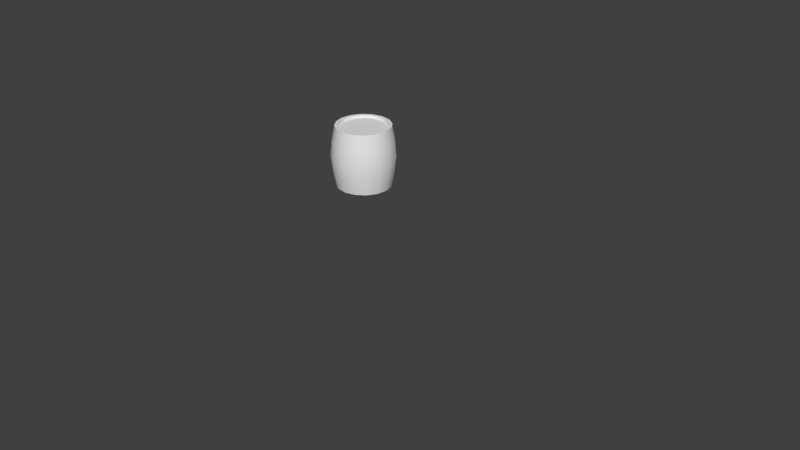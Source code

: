 # Source: endlessrunner.blend  (saved by Blender 2.76.0; exported with 4.5.12 LTS)
import bpy
from mathutils import Matrix  # noqa: F401  (used for matrix-valued properties, if any)

bpy.ops.wm.read_factory_settings(use_empty=True)
scene = bpy.context.scene
scene.name = 'Scene'

# ---- collections
col_collection_1 = bpy.data.collections.new('Collection 1'); scene.collection.children.link(col_collection_1)
col_collection_1.hide_render = True
col_collection_1.hide_viewport = True
col_collection_2 = bpy.data.collections.new('Collection 2'); scene.collection.children.link(col_collection_2)
col_collection_2.hide_render = True
col_collection_2.hide_viewport = True
col_collection_3 = bpy.data.collections.new('Collection 3'); scene.collection.children.link(col_collection_3)
col_collection_3.hide_render = True
col_collection_3.hide_viewport = True
col_collection_4 = bpy.data.collections.new('Collection 4'); scene.collection.children.link(col_collection_4)

# ---- world
world_world = bpy.data.worlds.new('World'); scene.world = world_world
world_world.color = (0.05088, 0.05088, 0.05088)
world_world.use_sun_shadow = False
world_world.sun_shadow_jitter_overblur = 0.0
world_world.cycles.sampling_method = 'MANUAL'
world_world.cycles.sample_map_resolution = 256

# ---- meshes
me_cube_001 = bpy.data.meshes.new('Cube.001')
me_cube_001.from_pydata([(3.2, -10.0, -1.544e-05), (3.2, 10.0, -1.0), (3.2, -10.0, -1.0), (3.2, 10.0, -1.544e-05), (4.0, -10.0, -1.0), (4.0, -10.0, -1.544e-05), (4.0, 10.0, -1.0), (4.0, 10.0, -1.544e-05), (0.0, 10.0, -1.544e-05), (0.0, 10.0, -1.0), (0.0, -10.0, -1.544e-05), (0.0, -10.0, -1.0), (3.2, -6.004, -1.0), (4.0, -6.004, -1.544e-05), (4.0, -6.004, -1.0), (3.2, -6.004, -1.544e-05), (0.0, -6.004, -1.544e-05), (0.0, -6.004, -1.0), (4.0, 6.035, -1.0), (3.2, 6.035, -1.0), (4.0, 6.035, -1.544e-05), (3.2, 6.035, -1.544e-05), (0.0, 6.035, -1.544e-05), (0.0, 6.035, -1.0), (3.2, 4.012, -1.0), (3.2, -4.007, -1.0), (4.0, 4.012, -1.544e-05), (4.0, -4.007, -1.544e-05), (3.2, 4.012, -1.544e-05), (3.2, -4.007, -1.544e-05), (0.0, 4.012, -1.544e-05), (0.0, -4.007, -1.544e-05), (0.0, 4.012, -1.0), (0.0, -4.007, -1.0), (4.0, -4.007, -1.0), (4.0, 4.012, -1.0), (4.0, 4.012, -4.017), (4.0, 6.035, -4.017), (3.2, 6.035, -4.017), (3.2, 4.012, -4.017), (3.2, -4.007, -4.01), (3.2, -6.004, -4.01), (4.0, -6.004, -4.01), (4.0, -4.007, -4.01)], [], [(8, 3, 1, 9), (3, 7, 6, 1), (13, 5, 4, 14), (11, 17, 12, 2), (19, 1, 6, 18), (20, 7, 3, 21), (21, 3, 8, 22), (23, 9, 1, 19), (0, 10, 11, 2), (5, 0, 2, 4), (0, 15, 16, 10), (5, 13, 15, 0), (2, 12, 14, 4), (27, 13, 14, 34), (7, 20, 18, 6), (32, 23, 19, 24), (28, 21, 22, 30), (26, 20, 21, 28), (19, 18, 37, 38), (25, 34, 43, 40), (25, 24, 35, 34), (13, 27, 29, 15), (27, 26, 28, 29), (15, 29, 31, 16), (29, 28, 30, 31), (17, 33, 25, 12), (33, 32, 24, 25), (20, 26, 35, 18), (26, 27, 34, 35), (39, 38, 37, 36), (35, 24, 39, 36), (18, 35, 36, 37), (24, 19, 38, 39), (41, 40, 43, 42), (34, 14, 42, 43), (12, 25, 40, 41), (14, 12, 41, 42)])
_uv = me_cube_001.uv_layers.new(name='UVMap')
_uv.uv.foreach_set('vector', [0.998, 0.2216, 0.8837, 0.2216, 0.8837, 0.1859, 0.998, 0.1859, 0.8837, 0.2216, 0.8551, 0.2216, 0.8551, 0.1859, 0.8837, 0.1859, 0.2836, 0.2216, 0.1409, 0.2216, 0.1409, 0.1859, 0.2836, 0.1859, 0.1409, 0.04303, 0.2836, 0.04303, 0.2836, 0.1573, 0.1409, 0.1573, 0.7136, 0.1573, 0.8551, 0.1573, 0.8551, 0.1859, 0.7136, 0.1859, 0.8037, 0.3223, 1.002, 0.3223, 1.002, 0.3623, 0.8037, 0.3623, 0.8037, 0.3623, 1.002, 0.3623, 1.002, 0.5223, 0.8037, 0.5223, 0.7136, 0.04303, 0.8551, 0.04303, 0.8551, 0.1573, 0.7136, 0.1573, 0.1124, 0.2216, -0.001896, 0.2216, -0.001896, 0.1859, 0.1124, 0.1859, 0.1409, 0.2216, 0.1124, 0.2216, 0.1124, 0.1859, 0.1409, 0.1859, 0.001998, 0.3623, 0.2018, 0.3623, 0.2018, 0.5223, 0.001998, 0.5223, 0.001998, 0.3223, 0.2018, 0.3223, 0.2018, 0.3623, 0.001998, 0.3623, 0.1409, 0.1573, 0.2836, 0.1573, 0.2836, 0.1859, 0.1409, 0.1859, 0.355, 0.2216, 0.2836, 0.2216, 0.2836, 0.1859, 0.355, 0.1859, 0.8551, 0.2216, 0.7136, 0.2216, 0.7136, 0.1859, 0.8551, 0.1859, 0.6413, 0.04303, 0.7136, 0.04303, 0.7136, 0.1573, 0.6413, 0.1573, 0.7025, 0.3623, 0.8037, 0.3623, 0.8037, 0.5223, 0.7025, 0.5223, 0.7025, 0.3223, 0.8037, 0.3223, 0.8037, 0.3623, 0.7025, 0.3623, 0.9734, 0.9647, 0.9167, 0.9647, 0.9167, 0.751, 0.9734, 0.751, 0.4324, 0.9585, 0.3752, 0.9585, 0.3752, 0.7433, 0.4324, 0.7433, 0.355, 0.1573, 0.6413, 0.1573, 0.6413, 0.1859, 0.355, 0.1859, 0.2018, 0.3223, 0.3016, 0.3223, 0.3016, 0.3623, 0.2018, 0.3623, 0.3016, 0.3223, 0.7025, 0.3223, 0.7025, 0.3623, 0.3016, 0.3623, 0.2018, 0.3623, 0.3016, 0.3623, 0.3016, 0.5223, 0.2018, 0.5223, 0.3016, 0.3623, 0.7025, 0.3623, 0.7025, 0.5223, 0.3016, 0.5223, 0.2836, 0.04303, 0.355, 0.04303, 0.355, 0.1573, 0.2836, 0.1573, 0.355, 0.04303, 0.6413, 0.04303, 0.6413, 0.1573, 0.355, 0.1573, 0.7136, 0.2216, 0.6413, 0.2216, 0.6413, 0.1859, 0.7136, 0.1859, 0.6413, 0.2216, 0.355, 0.2216, 0.355, 0.1859, 0.6413, 0.1859, 0.7168, 0.751, 0.7168, 0.6077, 0.7734, 0.6077, 0.7734, 0.751, 0.7734, 0.9647, 0.7168, 0.9647, 0.7168, 0.751, 0.7734, 0.751, 0.9167, 0.9647, 0.7734, 0.9647, 0.7734, 0.751, 0.9167, 0.751, 0.7168, 0.9647, 0.5735, 0.9647, 0.5735, 0.751, 0.7168, 0.751, 0.1752, 0.7433, 0.1752, 0.6006, 0.2324, 0.6006, 0.2324, 0.7433, 0.3752, 0.9585, 0.2324, 0.9585, 0.2324, 0.7433, 0.3752, 0.7433, 0.1752, 0.9585, 0.03246, 0.9585, 0.03246, 0.7433, 0.1752, 0.7433, 0.2324, 0.9585, 0.1752, 0.9585, 0.1752, 0.7433, 0.2324, 0.7433])
me_cube_001.use_remesh_preserve_volume = False
me_cube_001.use_remesh_preserve_attributes = False
me_cube_001.use_mirror_vertex_groups = False
me_cube_001.update()
me_cylinder = bpy.data.meshes.new('Cylinder')
me_cylinder.from_pydata([(0.0, 10.0, 0.6), (0.03827, 10.0, 0.5924), (0.07071, 10.0, 0.5707), (0.09239, 10.0, 0.5383), (0.1, 10.0, 0.5), (0.09239, 10.0, 0.4617), (0.07071, 10.0, 0.4293), (0.03827, 10.0, 0.4076), (1.51e-08, 10.0, 0.4), (-0.03827, 10.0, 0.4076), (-0.07071, 10.0, 0.4293), (-0.09239, 10.0, 0.4617), (-0.1, 10.0, 0.5), (-0.09239, 10.0, 0.5383), (-0.07071, 10.0, 0.5707), (-0.03827, 10.0, 0.5924), (0.0, -2.623e-08, 0.6), (0.03827, -2.589e-08, 0.5924), (0.07071, -2.495e-08, 0.5707), (0.09239, -2.353e-08, 0.5383), (0.1, -2.186e-08, 0.5), (0.09239, -2.018e-08, 0.4617), (0.07071, -1.876e-08, 0.4293), (0.03827, -1.782e-08, 0.4076), (1.51e-08, -1.748e-08, 0.4), (-0.03827, -1.782e-08, 0.4076), (-0.07071, -1.876e-08, 0.4293), (-0.09239, -2.018e-08, 0.4617), (-0.1, -2.186e-08, 0.5), (-0.09239, -2.353e-08, 0.5383), (-0.07071, -2.495e-08, 0.5707), (-0.03827, -2.589e-08, 0.5924), (0.0, 5.2, 1.868e-08), (0.0, 5.2, 1.0), (0.07654, 5.185, 1.802e-08), (0.07654, 5.185, 1.0), (0.1414, 5.141, 1.612e-08), (0.1414, 5.141, 1.0), (0.1848, 5.077, 1.329e-08), (0.1848, 5.077, 1.0), (0.2, 5.0, 9.941e-09), (0.2, 5.0, 1.0), (0.1848, 4.923, 6.595e-09), (0.1848, 4.923, 1.0), (0.1414, 4.859, 3.759e-09), (0.1414, 4.859, 1.0), (0.07654, 4.815, 1.864e-09), (0.07654, 4.815, 1.0), (3.02e-08, 4.8, 1.198e-09), (3.02e-08, 4.8, 1.0), (-0.07654, 4.815, 1.864e-09), (-0.07654, 4.815, 1.0), (-0.1414, 4.859, 3.759e-09), (-0.1414, 4.859, 1.0), (-0.1848, 4.923, 6.595e-09), (-0.1848, 4.923, 1.0), (-0.2, 5.0, 9.941e-09), (-0.2, 5.0, 1.0), (-0.1848, 5.077, 1.329e-08), (-0.1848, 5.077, 1.0), (-0.1414, 5.141, 1.612e-08), (-0.1414, 5.141, 1.0), (-0.07654, 5.185, 1.802e-08), (-0.07654, 5.185, 1.0)], [], [(14, 30, 31, 15), (15, 31, 16, 0), (13, 29, 30, 14), (12, 28, 29, 13), (11, 27, 28, 12), (10, 26, 27, 11), (9, 25, 26, 10), (8, 24, 25, 9), (7, 23, 24, 8), (6, 22, 23, 7), (5, 21, 22, 6), (4, 20, 21, 5), (3, 19, 20, 4), (2, 18, 19, 3), (1, 17, 18, 2), (0, 16, 17, 1), (32, 33, 35, 34), (34, 35, 37, 36), (36, 37, 39, 38), (38, 39, 41, 40), (40, 41, 43, 42), (42, 43, 45, 44), (44, 45, 47, 46), (46, 47, 49, 48), (48, 49, 51, 50), (50, 51, 53, 52), (52, 53, 55, 54), (54, 55, 57, 56), (56, 57, 59, 58), (58, 59, 61, 60), (35, 33, 63, 61, 59, 57, 55, 53, 51, 49, 47, 45, 43, 41, 39, 37), (62, 63, 33, 32), (60, 61, 63, 62), (32, 34, 36, 38, 40, 42, 44, 46, 48, 50, 52, 54, 56, 58, 60, 62)])
_uv = me_cylinder.uv_layers.new(name='UVMap')
_uv.uv.foreach_set('vector', [0.9979, 0.06588, 0.0003415, 0.06588, 0.0001971, 0.04847, 0.9978, 0.04847, 0.9978, 0.04847, 0.0001971, 0.04847, 5.278e-05, 0.03106, 0.9976, 0.03106, 0.9981, 0.08329, 0.0004858, 0.08329, 0.0003415, 0.06588, 0.9979, 0.06588, 0.9982, 0.1007, 0.0006302, 0.1007, 0.0004858, 0.08329, 0.9981, 0.08329, 0.9984, 0.1181, 0.0007745, 0.1181, 0.0006302, 0.1007, 0.9982, 0.1007, 0.9985, 0.1355, 0.0009188, 0.1355, 0.0007745, 0.1181, 0.9984, 0.1181, 0.9986, 0.1529, 0.001063, 0.1529, 0.0009188, 0.1355, 0.9985, 0.1355, 0.9988, 0.1703, 0.001208, 0.1703, 0.001063, 0.1529, 0.9986, 0.1529, 0.9989, 0.1878, 0.001352, 0.1878, 0.001208, 0.1703, 0.9988, 0.1703, 0.9991, 0.2052, 0.001496, 0.2052, 0.001352, 0.1878, 0.9989, 0.1878, 0.9992, 0.2226, 0.001641, 0.2226, 0.001496, 0.2052, 0.9991, 0.2052, 0.9994, 0.24, 0.001785, 0.24, 0.001641, 0.2226, 0.9992, 0.2226, 0.9995, 0.2574, 0.001929, 0.2574, 0.001785, 0.24, 0.9994, 0.24, 0.9997, 0.2748, 0.002074, 0.2748, 0.001929, 0.2574, 0.9995, 0.2574, 0.9998, 0.2922, 0.002218, 0.2922, 0.002074, 0.2748, 0.9997, 0.2748, 0.9999, 0.3096, 0.002362, 0.3096, 0.002218, 0.2922, 0.9998, 0.2922, 0.02873, 0.8936, 0.5296, 0.8936, 0.5296, 0.9327, 0.02873, 0.9327, 0.02873, 0.9327, 0.5296, 0.9327, 0.5296, 0.9718, 0.02873, 0.9718, 0.02873, 0.3464, 0.5296, 0.3464, 0.5296, 0.3855, 0.02873, 0.3855, 0.02873, 0.3855, 0.5296, 0.3855, 0.5296, 0.4246, 0.02873, 0.4246, 0.02873, 0.4246, 0.5296, 0.4246, 0.5296, 0.4637, 0.02873, 0.4637, 0.02873, 0.4637, 0.5296, 0.4637, 0.5296, 0.5027, 0.02873, 0.5027, 0.02873, 0.5027, 0.5296, 0.5027, 0.5296, 0.5418, 0.02873, 0.5418, 0.02873, 0.5418, 0.5296, 0.5418, 0.5296, 0.5809, 0.02873, 0.5809, 0.02873, 0.5809, 0.5296, 0.5809, 0.5296, 0.62, 0.02873, 0.62, 0.02873, 0.62, 0.5296, 0.62, 0.5296, 0.6591, 0.02873, 0.6591, 0.02873, 0.6591, 0.5296, 0.6591, 0.5296, 0.6982, 0.02873, 0.6982, 0.02873, 0.6982, 0.5296, 0.6982, 0.5296, 0.7373, 0.02873, 0.7373, 0.02873, 0.7373, 0.5296, 0.7373, 0.5296, 0.7764, 0.02873, 0.7764, 0.02873, 0.7764, 0.5296, 0.7764, 0.5296, 0.8155, 0.02873, 0.8155, 0.6085, 0.7396, 0.5724, 0.7246, 0.5448, 0.697, 0.5298, 0.6609, 0.5298, 0.6218, 0.5448, 0.5857, 0.5724, 0.5581, 0.6085, 0.5431, 0.6476, 0.5431, 0.6837, 0.5581, 0.7114, 0.5857, 0.7263, 0.6218, 0.7263, 0.6609, 0.7114, 0.697, 0.6837, 0.7246, 0.6476, 0.7396, 0.02873, 0.8545, 0.5296, 0.8545, 0.5296, 0.8936, 0.02873, 0.8936, 0.02873, 0.8155, 0.5296, 0.8155, 0.5296, 0.8545, 0.02873, 0.8545, 0.6837, 0.3613, 0.7114, 0.389, 0.7263, 0.4251, 0.7263, 0.4642, 0.7114, 0.5003, 0.6837, 0.5279, 0.6476, 0.5429, 0.6085, 0.5429, 0.5724, 0.5279, 0.5448, 0.5003, 0.5298, 0.4642, 0.5298, 0.4251, 0.5448, 0.389, 0.5724, 0.3613, 0.6085, 0.3464, 0.6476, 0.3464])
me_cylinder.use_remesh_preserve_volume = False
me_cylinder.use_remesh_preserve_attributes = False
me_cylinder.use_mirror_vertex_groups = False
me_cylinder.update()
me_cube = bpy.data.meshes.new('Cube')
me_cube.from_pydata([(-0.5, -0.5, 0.0), (-0.5, -0.5, 1.0), (-0.5, 0.5, 0.0), (-0.5, 0.5, 1.0), (0.5, -0.5, 0.0), (0.5, -0.5, 1.0), (0.5, 0.5, 0.0), (0.5, 0.5, 1.0)], [], [(1, 3, 2, 0), (3, 7, 6, 2), (7, 5, 4, 6), (5, 1, 0, 4), (0, 2, 6, 4), (5, 7, 3, 1)])
_uv = me_cube.uv_layers.new(name='UVMap')
_uv.uv.foreach_set('vector', [0.3333, 0.3333, 0.3333, 2.98e-08, 0.6667, 0.0, 0.6667, 0.3333, 2.98e-08, 0.3333, 0.3333, 0.3333, 0.3333, 0.6667, 0.0, 0.6667, 0.3333, 0.3333, 0.0, 0.3333, 1.987e-08, 0.0, 0.3333, 2.682e-08, 0.3333, 0.3333, 0.6667, 0.3333, 0.6667, 0.6667, 0.3333, 0.6667, 1.0, 0.3333, 0.6667, 0.3333, 0.6667, 4.967e-08, 1.0, 0.0, 0.0, 0.6667, 0.3333, 0.6667, 0.3333, 1.0, 4.967e-08, 1.0])
me_cube.use_remesh_preserve_volume = False
me_cube.use_remesh_preserve_attributes = False
me_cube.use_mirror_vertex_groups = False
me_cube.update()
me_cylinder_001 = bpy.data.meshes.new('Cylinder.001')
me_cylinder_001.from_pydata([(1.192e-08, 0.9045, 1.49e-08), (1.192e-08, 0.9045, 2.0), (0.3461, 0.8357, 1.49e-08), (0.3461, 0.8357, 2.0), (0.6396, 0.6396, 1.49e-08), (0.6396, 0.6396, 2.0), (0.8357, 0.3461, 1.49e-08), (0.8357, 0.3461, 2.0), (0.9045, -4.167e-08, 1.49e-08), (0.9045, -4.167e-08, 2.0), (0.8357, -0.3461, 1.49e-08), (0.8357, -0.3461, 2.0), (0.6396, -0.6396, 1.49e-08), (0.6396, -0.6396, 2.0), (0.3461, -0.8357, 1.49e-08), (0.3461, -0.8357, 2.0), (1.485e-07, -0.9045, 1.49e-08), (1.485e-07, -0.9045, 2.0), (-0.3461, -0.8357, 1.49e-08), (-0.3461, -0.8357, 2.0), (-0.6396, -0.6396, 1.49e-08), (-0.6396, -0.6396, 2.0), (-0.8357, -0.3461, 1.49e-08), (-0.8357, -0.3461, 2.0), (-0.9045, 8.652e-09, 1.49e-08), (-0.9045, 8.652e-09, 2.0), (-0.8357, 0.3461, 1.49e-08), (-0.8357, 0.3461, 2.0), (-0.6396, 0.6396, 1.49e-08), (-0.6396, 0.6396, 2.0), (-0.3461, 0.8357, 1.49e-08), (-0.3461, 0.8357, 2.0), (-1.974e-09, 1.053, 1.0), (0.403, 0.9728, 1.0), (0.7446, 0.7446, 1.0), (0.9728, 0.403, 1.0), (1.053, -4.662e-08, 1.0), (0.9728, -0.403, 1.0), (0.7446, -0.7446, 1.0), (0.403, -0.9728, 1.0), (1.57e-07, -1.053, 1.0), (-0.403, -0.9728, 1.0), (-0.7446, -0.7446, 1.0), (-0.9728, -0.403, 1.0), (-1.053, 1.196e-08, 1.0), (-0.9728, 0.403, 1.0), (-0.7446, 0.7446, 1.0), (-0.403, 0.9728, 1.0), (0.0, 1.0, 1.5), (0.3827, 0.9239, 1.5), (0.7071, 0.7071, 1.5), (0.9239, 0.3827, 1.5), (1.0, -4.371e-08, 1.5), (0.9239, -0.3827, 1.5), (0.7071, -0.7071, 1.5), (0.3827, -0.9239, 1.5), (1.51e-07, -1.0, 1.5), (-0.3827, -0.9239, 1.5), (-0.7071, -0.7071, 1.5), (-0.9239, -0.3827, 1.5), (-1.0, 1.192e-08, 1.5), (-0.9239, 0.3827, 1.5), (-0.7071, 0.7071, 1.5), (-0.3827, 0.9239, 1.5), (0.3827, 0.9239, 0.4737), (0.7071, 0.7071, 0.4737), (0.9239, 0.3827, 0.4737), (1.0, -4.371e-08, 0.4737), (0.9239, -0.3827, 0.4737), (0.7071, -0.7071, 0.4737), (0.3827, -0.9239, 0.4737), (1.51e-07, -1.0, 0.4737), (-0.3827, -0.9239, 0.4737), (-0.7071, -0.7071, 0.4737), (-0.9239, -0.3827, 0.4737), (-1.0, 1.192e-08, 0.4737), (-0.9239, 0.3827, 0.4737), (-0.7071, 0.7071, 0.4737), (-0.3827, 0.9239, 0.4737), (0.0, 1.0, 0.4737), (0.3038, 0.7335, 2.0), (1.547e-08, 0.794, 2.0), (0.5614, 0.5614, 2.0), (0.7335, 0.3038, 2.0), (0.794, -3.476e-08, 2.0), (0.7335, -0.3038, 2.0), (0.5614, -0.5614, 2.0), (0.3038, -0.7335, 2.0), (1.354e-07, -0.794, 2.0), (-0.3038, -0.7335, 2.0), (-0.5614, -0.5614, 2.0), (-0.7335, -0.3038, 2.0), (-0.794, 9.416e-09, 2.0), (-0.7335, 0.3038, 2.0), (-0.5614, 0.5614, 2.0), (-0.3038, 0.7335, 2.0), (0.3038, 0.7335, 1.922), (8.2e-09, 0.794, 1.922), (0.5614, 0.5614, 1.922), (0.7335, 0.3038, 1.922), (0.794, -3.476e-08, 1.922), (0.7335, -0.3038, 1.922), (0.5614, -0.5614, 1.922), (0.3038, -0.7335, 1.922), (1.281e-07, -0.794, 1.922), (-0.3038, -0.7335, 1.922), (-0.5614, -0.5614, 1.922), (-0.7335, -0.3038, 1.922), (-0.794, 9.416e-09, 1.922), (-0.7335, 0.3038, 1.922), (-0.5614, 0.5614, 1.922), (-0.3038, 0.7335, 1.922), (1.192e-08, 0.9045, 1.49e-08), (0.3461, 0.8357, 1.49e-08), (0.6396, 0.6396, 1.49e-08), (0.8357, 0.3461, 1.49e-08), (0.9045, -4.167e-08, 1.49e-08), (0.8357, -0.3461, 1.49e-08), (0.6396, -0.6396, 1.49e-08), (0.3461, -0.8357, 1.49e-08), (1.485e-07, -0.9045, 1.49e-08), (-0.3461, -0.8357, 1.49e-08), (-0.6396, -0.6396, 1.49e-08), (-0.8357, -0.3461, 1.49e-08), (-0.9045, 8.652e-09, 1.49e-08), (-0.8357, 0.3461, 1.49e-08), (-0.6396, 0.6396, 1.49e-08), (-0.3461, 0.8357, 1.49e-08), (1.384e-08, 0.8447, 1.49e-08), (0.3233, 0.7804, 1.49e-08), (0.5973, 0.5973, 1.49e-08), (0.7804, 0.3233, 1.49e-08), (0.8447, -3.793e-08, 1.49e-08), (0.7804, -0.3233, 1.49e-08), (0.5973, -0.5973, 1.49e-08), (0.3233, -0.7804, 1.49e-08), (1.414e-07, -0.8447, 1.49e-08), (-0.3233, -0.7804, 1.49e-08), (-0.5973, -0.5973, 1.49e-08), (-0.7804, -0.3233, 1.49e-08), (-0.8447, 9.065e-09, 1.49e-08), (-0.7804, 0.3233, 1.49e-08), (-0.5973, 0.5973, 1.49e-08), (-0.3233, 0.7804, 1.49e-08), (1.384e-08, 0.8447, 0.0763), (0.3233, 0.7804, 0.0763), (0.5973, 0.5973, 0.0763), (0.7804, 0.3233, 0.0763), (0.8447, -3.793e-08, 0.0763), (0.7804, -0.3233, 0.0763), (0.5973, -0.5973, 0.0763), (0.3233, -0.7804, 0.0763), (1.414e-07, -0.8447, 0.0763), (-0.3233, -0.7804, 0.0763), (-0.5973, -0.5973, 0.0763), (-0.7804, -0.3233, 0.0763), (-0.8447, 9.065e-09, 0.0763), (-0.7804, 0.3233, 0.0763), (-0.5973, 0.5973, 0.0763), (-0.3233, 0.7804, 0.0763)], [], [(48, 1, 3, 49), (49, 3, 5, 50), (50, 5, 7, 51), (51, 7, 9, 52), (52, 9, 11, 53), (53, 11, 13, 54), (54, 13, 15, 55), (55, 15, 17, 56), (56, 17, 19, 57), (57, 19, 21, 58), (58, 21, 23, 59), (59, 23, 25, 60), (60, 25, 27, 61), (61, 27, 29, 62), (11, 9, 84, 85), (63, 31, 1, 48), (62, 29, 31, 63), (77, 46, 47, 78), (78, 47, 32, 79), (76, 45, 46, 77), (75, 44, 45, 76), (74, 43, 44, 75), (73, 42, 43, 74), (72, 41, 42, 73), (71, 40, 41, 72), (70, 39, 40, 71), (69, 38, 39, 70), (68, 37, 38, 69), (67, 36, 37, 68), (66, 35, 36, 67), (65, 34, 35, 66), (64, 33, 34, 65), (79, 32, 33, 64), (46, 62, 63, 47), (47, 63, 48, 32), (45, 61, 62, 46), (44, 60, 61, 45), (43, 59, 60, 44), (42, 58, 59, 43), (41, 57, 58, 42), (40, 56, 57, 41), (39, 55, 56, 40), (38, 54, 55, 39), (37, 53, 54, 38), (36, 52, 53, 37), (35, 51, 52, 36), (34, 50, 51, 35), (33, 49, 50, 34), (32, 48, 49, 33), (0, 79, 64, 2), (2, 64, 65, 4), (4, 65, 66, 6), (6, 66, 67, 8), (8, 67, 68, 10), (10, 68, 69, 12), (12, 69, 70, 14), (14, 70, 71, 16), (16, 71, 72, 18), (18, 72, 73, 20), (20, 73, 74, 22), (22, 74, 75, 24), (24, 75, 76, 26), (26, 76, 77, 28), (30, 78, 79, 0), (28, 77, 78, 30), (91, 90, 106, 107), (21, 19, 89, 90), (31, 29, 94, 95), (7, 5, 82, 83), (17, 15, 87, 88), (3, 1, 81, 80), (27, 25, 92, 93), (13, 11, 85, 86), (23, 21, 90, 91), (1, 31, 95, 81), (9, 7, 83, 84), (19, 17, 88, 89), (29, 27, 93, 94), (5, 3, 80, 82), (15, 13, 86, 87), (25, 23, 91, 92), (96, 97, 111, 110, 109, 108, 107, 106, 105, 104, 103, 102, 101, 100, 99, 98), (84, 83, 99, 100), (92, 91, 107, 108), (85, 84, 100, 101), (93, 92, 108, 109), (86, 85, 101, 102), (94, 93, 109, 110), (87, 86, 102, 103), (95, 94, 110, 111), (88, 87, 103, 104), (80, 81, 97, 96), (81, 95, 111, 97), (89, 88, 104, 105), (82, 80, 96, 98), (90, 89, 105, 106), (83, 82, 98, 99), (117, 118, 134, 133), (138, 139, 155, 154), (125, 126, 142, 141), (118, 119, 135, 134), (126, 127, 143, 142), (119, 120, 136, 135), (112, 113, 129, 128), (127, 112, 128, 143), (120, 121, 137, 136), (113, 114, 130, 129), (121, 122, 138, 137), (114, 115, 131, 130), (122, 123, 139, 138), (115, 116, 132, 131), (123, 124, 140, 139), (116, 117, 133, 132), (124, 125, 141, 140), (144, 145, 146, 147, 148, 149, 150, 151, 152, 153, 154, 155, 156, 157, 158, 159), (131, 132, 148, 147), (139, 140, 156, 155), (132, 133, 149, 148), (140, 141, 157, 156), (133, 134, 150, 149), (141, 142, 158, 157), (134, 135, 151, 150), (142, 143, 159, 158), (135, 136, 152, 151), (128, 129, 145, 144), (143, 128, 144, 159), (136, 137, 153, 152), (129, 130, 146, 145), (137, 138, 154, 153), (130, 131, 147, 146)])
me_cylinder_001.polygons.foreach_set('use_smooth', [True] * 130)
_uv = me_cylinder_001.uv_layers.new(name='UVMap')
_uv.uv.foreach_set('vector', [0.3183, 0.2874, 0.3188, 0.3701, 0.259, 0.3706, 0.2576, 0.2879, 0.2576, 0.2879, 0.259, 0.3706, 0.1992, 0.3717, 0.1967, 0.289, 0.1967, 0.289, 0.1992, 0.3717, 0.1397, 0.374, 0.1352, 0.291, 0.1352, 0.291, 0.1397, 0.374, 0.08047, 0.378, 0.07258, 0.2947, 0.07258, 0.2947, 0.08047, 0.378, 0.02179, 0.3852, 0.008416, 0.301, 0.9974, 0.2956, 0.9872, 0.3852, 0.925, 0.3799, 0.9304, 0.2923, 0.9304, 0.2923, 0.925, 0.3799, 0.8632, 0.3767, 0.8663, 0.2907, 0.8663, 0.2907, 0.8632, 0.3767, 0.8019, 0.3747, 0.8038, 0.2898, 0.8038, 0.2898, 0.8019, 0.3747, 0.7409, 0.3733, 0.7421, 0.2892, 0.7421, 0.2892, 0.7409, 0.3733, 0.6802, 0.3723, 0.6811, 0.2887, 0.6811, 0.2887, 0.6802, 0.3723, 0.6197, 0.3716, 0.6204, 0.2882, 0.6204, 0.2882, 0.6197, 0.3716, 0.5593, 0.371, 0.5598, 0.2879, 0.5598, 0.2879, 0.5593, 0.371, 0.4991, 0.3705, 0.4994, 0.2876, 0.4994, 0.2876, 0.4991, 0.3705, 0.4389, 0.3702, 0.4391, 0.2873, 0.6637, 0.6182, 0.6637, 0.6784, 0.6457, 0.6744, 0.6456, 0.6217, 0.3787, 0.2872, 0.3788, 0.37, 0.3188, 0.3701, 0.3183, 0.2874, 0.4391, 0.2873, 0.4389, 0.3702, 0.3788, 0.37, 0.3787, 0.2872, 0.4403, 0.1317, 0.4396, 0.2115, 0.3791, 0.2114, 0.3798, 0.1313, 0.3798, 0.1313, 0.3791, 0.2114, 0.3183, 0.2113, 0.319, 0.1309, 0.5007, 0.132, 0.5001, 0.2118, 0.4396, 0.2115, 0.4403, 0.1317, 0.5611, 0.1323, 0.5605, 0.212, 0.5001, 0.2118, 0.5007, 0.132, 0.6215, 0.1324, 0.621, 0.2122, 0.5605, 0.212, 0.5611, 0.1323, 0.6819, 0.1323, 0.6817, 0.2123, 0.621, 0.2122, 0.6215, 0.1324, 0.7425, 0.1319, 0.7428, 0.2122, 0.6817, 0.2123, 0.6819, 0.1323, 0.8034, 0.1309, 0.8044, 0.2119, 0.7428, 0.2122, 0.7425, 0.1319, 0.8648, 0.1289, 0.8671, 0.2112, 0.8044, 0.2119, 0.8034, 0.1309, 0.9273, 0.1252, 0.9316, 0.21, 0.8671, 0.2112, 0.8648, 0.1289, 0.9913, 0.1189, 0.9999, 0.2081, 0.9316, 0.21, 0.9273, 0.1252, 0.06955, 0.1274, 0.06835, 0.214, 0.0001199, 0.2161, 0.002589, 0.124, 0.1337, 0.129, 0.133, 0.2126, 0.06835, 0.214, 0.06955, 0.1274, 0.1963, 0.1299, 0.1956, 0.2118, 0.133, 0.2126, 0.1337, 0.129, 0.2579, 0.1305, 0.2573, 0.2114, 0.1956, 0.2118, 0.1963, 0.1299, 0.319, 0.1309, 0.3183, 0.2113, 0.2573, 0.2114, 0.2579, 0.1305, 0.4396, 0.2115, 0.4391, 0.2873, 0.3787, 0.2872, 0.3791, 0.2114, 0.3791, 0.2114, 0.3787, 0.2872, 0.3183, 0.2874, 0.3183, 0.2113, 0.5001, 0.2118, 0.4994, 0.2876, 0.4391, 0.2873, 0.4396, 0.2115, 0.5605, 0.212, 0.5598, 0.2879, 0.4994, 0.2876, 0.5001, 0.2118, 0.621, 0.2122, 0.6204, 0.2882, 0.5598, 0.2879, 0.5605, 0.212, 0.6817, 0.2123, 0.6811, 0.2887, 0.6204, 0.2882, 0.621, 0.2122, 0.7428, 0.2122, 0.7421, 0.2892, 0.6811, 0.2887, 0.6817, 0.2123, 0.8044, 0.2119, 0.8038, 0.2898, 0.7421, 0.2892, 0.7428, 0.2122, 0.8671, 0.2112, 0.8663, 0.2907, 0.8038, 0.2898, 0.8044, 0.2119, 0.9316, 0.21, 0.9304, 0.2923, 0.8663, 0.2907, 0.8671, 0.2112, 0.9999, 0.2081, 0.9974, 0.2956, 0.9304, 0.2923, 0.9316, 0.21, 0.06835, 0.214, 0.07258, 0.2947, 0.008416, 0.301, 0.0001199, 0.2161, 0.133, 0.2126, 0.1352, 0.291, 0.07258, 0.2947, 0.06835, 0.214, 0.1956, 0.2118, 0.1967, 0.289, 0.1352, 0.291, 0.133, 0.2126, 0.2573, 0.2114, 0.2576, 0.2879, 0.1967, 0.289, 0.1956, 0.2118, 0.3183, 0.2113, 0.3183, 0.2874, 0.2576, 0.2879, 0.2573, 0.2114, 0.3198, 0.05149, 0.319, 0.1309, 0.2579, 0.1305, 0.259, 0.05056, 0.259, 0.05056, 0.2579, 0.1305, 0.1963, 0.1299, 0.198, 0.04926, 0.198, 0.04926, 0.1963, 0.1299, 0.1337, 0.129, 0.1365, 0.04732, 0.1365, 0.04732, 0.1337, 0.129, 0.06955, 0.1274, 0.07463, 0.04419, 0.07463, 0.04419, 0.06955, 0.1274, 0.002589, 0.124, 0.01232, 0.03887, 0.9785, 0.03906, 0.9913, 0.1189, 0.9273, 0.1252, 0.9199, 0.0462, 0.9199, 0.0462, 0.9273, 0.1252, 0.8648, 0.1289, 0.8606, 0.05019, 0.8606, 0.05019, 0.8648, 0.1289, 0.8034, 0.1309, 0.8011, 0.05233, 0.8011, 0.05233, 0.8034, 0.1309, 0.7425, 0.1319, 0.7414, 0.05337, 0.7414, 0.05337, 0.7425, 0.1319, 0.6819, 0.1323, 0.6815, 0.05377, 0.6815, 0.05377, 0.6819, 0.1323, 0.6215, 0.1324, 0.6214, 0.05379, 0.6214, 0.05379, 0.6215, 0.1324, 0.5611, 0.1323, 0.5613, 0.05359, 0.5613, 0.05359, 0.5611, 0.1323, 0.5007, 0.132, 0.5011, 0.05324, 0.5011, 0.05324, 0.5007, 0.132, 0.4403, 0.1317, 0.4408, 0.05278, 0.3804, 0.0522, 0.3798, 0.1313, 0.319, 0.1309, 0.3198, 0.05149, 0.4408, 0.05278, 0.4403, 0.1317, 0.3798, 0.1313, 0.3804, 0.0522, 0.393, 0.5716, 0.4315, 0.5353, 0.4385, 0.5463, 0.4037, 0.5789, 0.4219, 0.5194, 0.4788, 0.4986, 0.4817, 0.517, 0.4315, 0.5353, 0.4212, 0.7754, 0.3775, 0.7327, 0.3931, 0.7223, 0.4316, 0.7597, 0.6397, 0.7336, 0.5957, 0.775, 0.5859, 0.7592, 0.6247, 0.7228, 0.5395, 0.4986, 0.5961, 0.5208, 0.5859, 0.5364, 0.5358, 0.5169, 0.5392, 0.7979, 0.478, 0.7982, 0.4817, 0.7798, 0.5358, 0.7794, 0.3539, 0.6767, 0.354, 0.6162, 0.3721, 0.6202, 0.3721, 0.6732, 0.6399, 0.5627, 0.6637, 0.6182, 0.6456, 0.6217, 0.6245, 0.5731, 0.3779, 0.5608, 0.4219, 0.5194, 0.4315, 0.5353, 0.393, 0.5716, 0.478, 0.7982, 0.4212, 0.7754, 0.4316, 0.7597, 0.4817, 0.7798, 0.6637, 0.6784, 0.6397, 0.7336, 0.6247, 0.7228, 0.6457, 0.6744, 0.4788, 0.4986, 0.5395, 0.4986, 0.5358, 0.5169, 0.4817, 0.517, 0.3775, 0.7327, 0.3539, 0.6767, 0.3721, 0.6732, 0.3931, 0.7223, 0.5957, 0.775, 0.5392, 0.7979, 0.5358, 0.7794, 0.5859, 0.7592, 0.5961, 0.5208, 0.6399, 0.5627, 0.6245, 0.5731, 0.5859, 0.5364, 0.354, 0.6162, 0.3779, 0.5608, 0.393, 0.5716, 0.3721, 0.6202, 0.5331, 0.7664, 0.484, 0.7666, 0.4386, 0.7485, 0.4038, 0.7147, 0.3849, 0.6704, 0.3849, 0.6226, 0.4037, 0.5789, 0.4385, 0.5463, 0.4842, 0.5302, 0.5336, 0.53, 0.5791, 0.5476, 0.6139, 0.5808, 0.6329, 0.6246, 0.6329, 0.672, 0.614, 0.7155, 0.5787, 0.7481, 0.6457, 0.6744, 0.6247, 0.7228, 0.614, 0.7155, 0.6329, 0.672, 0.3721, 0.6202, 0.393, 0.5716, 0.4037, 0.5789, 0.3849, 0.6226, 0.6456, 0.6217, 0.6457, 0.6744, 0.6329, 0.672, 0.6329, 0.6246, 0.3721, 0.6732, 0.3721, 0.6202, 0.3849, 0.6226, 0.3849, 0.6704, 0.6245, 0.5731, 0.6456, 0.6217, 0.6329, 0.6246, 0.6139, 0.5808, 0.3931, 0.7223, 0.3721, 0.6732, 0.3849, 0.6704, 0.4038, 0.7147, 0.5859, 0.5364, 0.6245, 0.5731, 0.6139, 0.5808, 0.5791, 0.5476, 0.4316, 0.7597, 0.3931, 0.7223, 0.4038, 0.7147, 0.4386, 0.7485, 0.5358, 0.5169, 0.5859, 0.5364, 0.5791, 0.5476, 0.5336, 0.53, 0.5358, 0.7794, 0.4817, 0.7798, 0.484, 0.7666, 0.5331, 0.7664, 0.4817, 0.7798, 0.4316, 0.7597, 0.4386, 0.7485, 0.484, 0.7666, 0.4817, 0.517, 0.5358, 0.5169, 0.5336, 0.53, 0.4842, 0.5302, 0.5859, 0.7592, 0.5358, 0.7794, 0.5331, 0.7664, 0.5787, 0.7481, 0.4315, 0.5353, 0.4817, 0.517, 0.4842, 0.5302, 0.4385, 0.5463, 0.6247, 0.7228, 0.5859, 0.7592, 0.5787, 0.7481, 0.614, 0.7155, 0.3149, 0.6175, 0.3149, 0.6791, 0.3049, 0.6771, 0.3049, 0.6193, 0.1383, 0.7944, 0.08666, 0.7717, 0.0939, 0.7611, 0.1407, 0.7819, 0.01562, 0.6789, 0.0157, 0.6174, 0.02564, 0.6194, 0.02562, 0.6771, 0.3149, 0.6791, 0.2932, 0.7361, 0.2847, 0.7307, 0.3049, 0.6771, 0.0157, 0.6174, 0.03774, 0.5605, 0.04619, 0.5659, 0.02564, 0.6194, 0.2932, 0.7361, 0.2516, 0.7802, 0.2459, 0.772, 0.2847, 0.7307, 0.07881, 0.5164, 0.1339, 0.4924, 0.1359, 0.5021, 0.08449, 0.5246, 0.03774, 0.5605, 0.07881, 0.5164, 0.08449, 0.5246, 0.04619, 0.5659, 0.2516, 0.7802, 0.1963, 0.8042, 0.1944, 0.7944, 0.2459, 0.772, 0.1339, 0.4924, 0.1942, 0.4924, 0.1921, 0.5021, 0.1359, 0.5021, 0.1963, 0.8042, 0.1362, 0.8041, 0.1383, 0.7944, 0.1944, 0.7944, 0.1942, 0.4924, 0.2498, 0.5164, 0.244, 0.5246, 0.1921, 0.5021, 0.1362, 0.8041, 0.08084, 0.7799, 0.08666, 0.7717, 0.1383, 0.7944, 0.2498, 0.5164, 0.2921, 0.5604, 0.2835, 0.5658, 0.244, 0.5246, 0.08084, 0.7799, 0.03843, 0.736, 0.04699, 0.7306, 0.08666, 0.7717, 0.2921, 0.5604, 0.3149, 0.6175, 0.3049, 0.6193, 0.2835, 0.5658, 0.03843, 0.736, 0.01562, 0.6789, 0.02562, 0.6771, 0.04699, 0.7306, 0.092, 0.5348, 0.1387, 0.5145, 0.1897, 0.5147, 0.2368, 0.5352, 0.2727, 0.573, 0.2921, 0.622, 0.2921, 0.675, 0.2737, 0.7241, 0.2384, 0.7617, 0.1916, 0.7821, 0.1407, 0.7819, 0.0939, 0.7611, 0.05778, 0.7234, 0.03838, 0.6745, 0.03847, 0.6215, 0.05722, 0.5725, 0.244, 0.5246, 0.2835, 0.5658, 0.2727, 0.573, 0.2368, 0.5352, 0.08666, 0.7717, 0.04699, 0.7306, 0.05778, 0.7234, 0.0939, 0.7611, 0.2835, 0.5658, 0.3049, 0.6193, 0.2921, 0.622, 0.2727, 0.573, 0.04699, 0.7306, 0.02562, 0.6771, 0.03838, 0.6745, 0.05778, 0.7234, 0.3049, 0.6193, 0.3049, 0.6771, 0.2921, 0.675, 0.2921, 0.622, 0.02562, 0.6771, 0.02564, 0.6194, 0.03847, 0.6215, 0.03838, 0.6745, 0.3049, 0.6771, 0.2847, 0.7307, 0.2737, 0.7241, 0.2921, 0.675, 0.02564, 0.6194, 0.04619, 0.5659, 0.05722, 0.5725, 0.03847, 0.6215, 0.2847, 0.7307, 0.2459, 0.772, 0.2384, 0.7617, 0.2737, 0.7241, 0.08449, 0.5246, 0.1359, 0.5021, 0.1387, 0.5145, 0.092, 0.5348, 0.04619, 0.5659, 0.08449, 0.5246, 0.092, 0.5348, 0.05722, 0.5725, 0.2459, 0.772, 0.1944, 0.7944, 0.1916, 0.7821, 0.2384, 0.7617, 0.1359, 0.5021, 0.1921, 0.5021, 0.1897, 0.5147, 0.1387, 0.5145, 0.1944, 0.7944, 0.1383, 0.7944, 0.1407, 0.7819, 0.1916, 0.7821, 0.1921, 0.5021, 0.244, 0.5246, 0.2368, 0.5352, 0.1897, 0.5147])
me_cylinder_001.use_remesh_preserve_volume = False
me_cylinder_001.use_remesh_preserve_attributes = False
me_cylinder_001.use_mirror_vertex_groups = False
me_cylinder_001.update()

# ---- objects
ob_bridge = bpy.data.objects.new('Bridge', me_cube_001)
ob_side = bpy.data.objects.new('Side', me_cylinder)
ob_box = bpy.data.objects.new('Box', me_cube)
ob_barrel = bpy.data.objects.new('Barrel', me_cylinder_001)

# ---- transforms, parenting, visibility, modifiers, constraints
ob_bridge.location = (0.0, 0.0, 0.0)
ob_bridge.scale = (1.0, 1.0, 1.0)
ob_bridge.lineart.crease_threshold = 0.0
_m = ob_bridge.modifiers.new('Mirror', 'MIRROR')
ob_side.location = (0.0, 0.0, 0.0)
ob_side.lineart.crease_threshold = 0.0
_m = ob_side.modifiers.new('Mirror', 'MIRROR')
_m.use_axis = (False, True, False)
ob_box.location = (0.0, 0.0, 0.0)
ob_box.lineart.crease_threshold = 0.0
_m = ob_box.modifiers.new('EdgeSplit', 'EDGE_SPLIT')
ob_barrel.location = (0.0, 0.0, 0.0)
ob_barrel.lineart.crease_threshold = 0.0
_m = ob_barrel.modifiers.new('EdgeSplit', 'EDGE_SPLIT')

# ---- collection membership
col_collection_1.objects.link(ob_bridge)
col_collection_2.objects.link(ob_side)
col_collection_3.objects.link(ob_box)
col_collection_4.objects.link(ob_barrel)

# ---- scene / render settings (as saved in the file)
scene.frame_start = 1; scene.frame_end = 250; scene.frame_set(1)
scene.render.engine = 'BLENDER_EEVEE_NEXT'
scene.render.resolution_percentage = 50
scene.render.dither_intensity = 0.0
scene.cycles.use_denoising = False
scene.cycles.samples = 10
scene.cycles.sampling_pattern = 'TABULATED_SOBOL'
scene.cycles.light_sampling_threshold = 0.0
scene.cycles.use_adaptive_sampling = False
scene.cycles.use_light_tree = False
scene.cycles.blur_glossy = 0.0
scene.cycles.pixel_filter_type = 'GAUSSIAN'
scene.cycles.sample_clamp_indirect = 0.0
scene.view_settings.view_transform = 'Standard'
bpy.context.view_layer.update()

# ---- added for rendering (the .blend has no active camera and no usable light): camera, sun
cam_auto = bpy.data.cameras.new('AutoCamera')
cam_auto.lens = 50.0
cam_auto.sensor_width = 36.0
cam_auto.clip_end = 1000.0
ob_auto_camera = bpy.data.objects.new('AutoCamera', cam_auto)
scene.collection.objects.link(ob_auto_camera)
ob_auto_camera.location = (21.3548, -23.8576, 14.8965)
ob_auto_camera.rotation_euler = (1.09748, -7.21219e-08, 0.694738)
scene.camera = ob_auto_camera
light_auto_sun = bpy.data.lights.new('AutoSun', 'SUN')
light_auto_sun.energy = 3.0
light_auto_sun.angle = 0.0523599
ob_auto_sun = bpy.data.objects.new('AutoSun', light_auto_sun)
scene.collection.objects.link(ob_auto_sun)
ob_auto_sun.rotation_euler = (0.872665, 0.174533, 0.523599)
bpy.context.view_layer.update()
